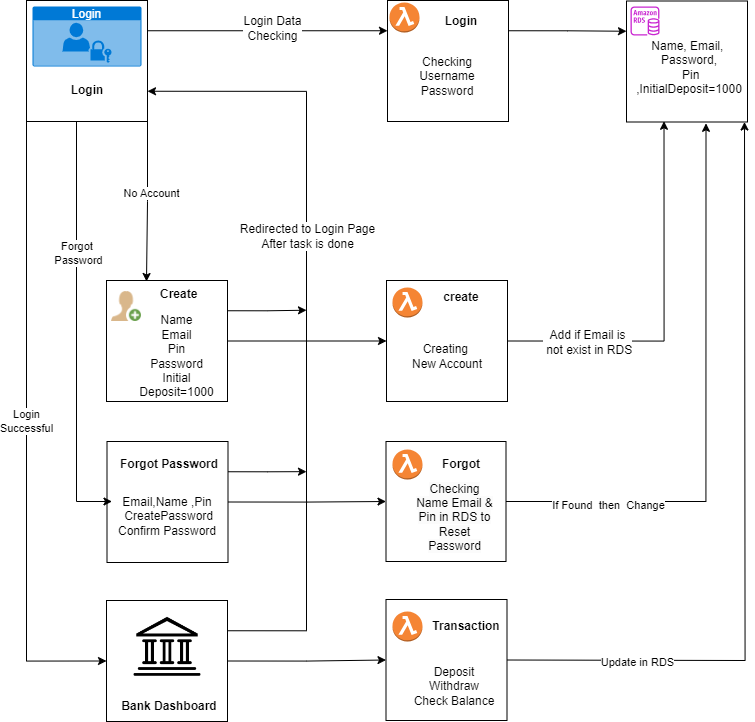

The diagram above was exported from draw.io. Its source (the exported page's mxGraphModel, read from the mxfile embedded in the PNG):
<mxGraphModel dx="1134" dy="637" grid="1" gridSize="10" guides="1" tooltips="1" connect="1" arrows="1" fold="1" page="1" pageScale="1" pageWidth="850" pageHeight="1100" math="0" shadow="0">
  <root>
    <mxCell id="0" />
    <mxCell id="1" parent="0" />
    <mxCell id="XwBc4jqcvp2wiYFgdIr2-15" style="edgeStyle=orthogonalEdgeStyle;rounded=0;orthogonalLoop=1;jettySize=auto;html=1;exitX=1;exitY=0.25;exitDx=0;exitDy=0;entryX=0;entryY=0.25;entryDx=0;entryDy=0;" parent="1" source="XwBc4jqcvp2wiYFgdIr2-1" target="XwBc4jqcvp2wiYFgdIr2-4" edge="1">
      <mxGeometry relative="1" as="geometry" />
    </mxCell>
    <mxCell id="c7Hcs27bpm43Gv9EyBvv-30" value="Text" style="edgeLabel;html=1;align=center;verticalAlign=middle;resizable=0;points=[];strokeColor=default;fontFamily=Helvetica;fontSize=12;fontColor=default;fillColor=default;" parent="XwBc4jqcvp2wiYFgdIr2-15" vertex="1" connectable="0">
      <mxGeometry x="0.0083" y="4" relative="1" as="geometry">
        <mxPoint x="-1" as="offset" />
      </mxGeometry>
    </mxCell>
    <mxCell id="c7Hcs27bpm43Gv9EyBvv-32" value="Login Data&lt;div&gt;Checking&lt;/div&gt;" style="edgeLabel;html=1;align=center;verticalAlign=middle;resizable=0;points=[];strokeColor=default;fontFamily=Helvetica;fontSize=12;fontColor=default;fillColor=default;" parent="XwBc4jqcvp2wiYFgdIr2-15" vertex="1" connectable="0">
      <mxGeometry x="0.05" y="3" relative="1" as="geometry">
        <mxPoint x="-1" as="offset" />
      </mxGeometry>
    </mxCell>
    <mxCell id="XwBc4jqcvp2wiYFgdIr2-1" value="" style="whiteSpace=wrap;html=1;aspect=fixed;" parent="1" vertex="1">
      <mxGeometry x="40" y="79" width="121" height="121" as="geometry" />
    </mxCell>
    <mxCell id="yz4X1OQPn6dZfFre1XK2-124" style="edgeStyle=orthogonalEdgeStyle;rounded=0;orthogonalLoop=1;jettySize=auto;html=1;exitX=1;exitY=0.25;exitDx=0;exitDy=0;entryX=0;entryY=0.25;entryDx=0;entryDy=0;" parent="1" source="XwBc4jqcvp2wiYFgdIr2-4" target="XwBc4jqcvp2wiYFgdIr2-10" edge="1">
      <mxGeometry relative="1" as="geometry" />
    </mxCell>
    <mxCell id="XwBc4jqcvp2wiYFgdIr2-4" value="" style="whiteSpace=wrap;html=1;aspect=fixed;" parent="1" vertex="1">
      <mxGeometry x="401" y="79" width="121" height="121" as="geometry" />
    </mxCell>
    <mxCell id="XwBc4jqcvp2wiYFgdIr2-5" value="Login" style="html=1;whiteSpace=wrap;strokeColor=none;fillColor=#0079D6;labelPosition=center;verticalLabelPosition=middle;verticalAlign=top;align=center;fontSize=12;outlineConnect=0;spacingTop=-6;fontColor=#FFFFFF;sketch=0;shape=mxgraph.sitemap.login;" parent="1" vertex="1">
      <mxGeometry x="46" y="85" width="109" height="60" as="geometry" />
    </mxCell>
    <mxCell id="XwBc4jqcvp2wiYFgdIr2-6" value="&lt;b&gt;Login&lt;/b&gt;&lt;div&gt;&lt;br&gt;&lt;/div&gt;" style="text;html=1;align=center;verticalAlign=middle;whiteSpace=wrap;rounded=0;" parent="1" vertex="1">
      <mxGeometry x="70.5" y="161" width="60" height="30" as="geometry" />
    </mxCell>
    <mxCell id="c7Hcs27bpm43Gv9EyBvv-6" style="edgeStyle=orthogonalEdgeStyle;rounded=0;orthogonalLoop=1;jettySize=auto;html=1;exitX=1;exitY=0.5;exitDx=0;exitDy=0;entryX=0;entryY=0.5;entryDx=0;entryDy=0;" parent="1" source="XwBc4jqcvp2wiYFgdIr2-8" target="XwBc4jqcvp2wiYFgdIr2-32" edge="1">
      <mxGeometry relative="1" as="geometry" />
    </mxCell>
    <mxCell id="8pA4P_vSkxNmLNF6NctB-4" style="edgeStyle=orthogonalEdgeStyle;rounded=0;orthogonalLoop=1;jettySize=auto;html=1;exitX=1;exitY=0.25;exitDx=0;exitDy=0;" edge="1" parent="1" source="XwBc4jqcvp2wiYFgdIr2-8">
      <mxGeometry relative="1" as="geometry">
        <mxPoint x="320" y="388.7142857142858" as="targetPoint" />
      </mxGeometry>
    </mxCell>
    <mxCell id="XwBc4jqcvp2wiYFgdIr2-8" value="" style="whiteSpace=wrap;html=1;aspect=fixed;" parent="1" vertex="1">
      <mxGeometry x="120" y="359" width="121" height="121" as="geometry" />
    </mxCell>
    <mxCell id="XwBc4jqcvp2wiYFgdIr2-10" value="" style="whiteSpace=wrap;html=1;aspect=fixed;" parent="1" vertex="1">
      <mxGeometry x="640" y="79.5" width="121" height="121" as="geometry" />
    </mxCell>
    <mxCell id="XwBc4jqcvp2wiYFgdIr2-12" value="" style="sketch=0;outlineConnect=0;fontColor=#232F3E;gradientColor=none;fillColor=#C925D1;strokeColor=none;dashed=0;verticalLabelPosition=bottom;verticalAlign=top;align=center;html=1;fontSize=12;fontStyle=0;aspect=fixed;pointerEvents=1;shape=mxgraph.aws4.rds_instance;" parent="1" vertex="1">
      <mxGeometry x="644" y="85" width="29" height="29" as="geometry" />
    </mxCell>
    <mxCell id="XwBc4jqcvp2wiYFgdIr2-22" value="Name, Email&lt;span style=&quot;background-color: initial;&quot;&gt;,&amp;nbsp;&lt;/span&gt;&lt;div&gt;&lt;span style=&quot;background-color: initial;&quot;&gt;P&lt;/span&gt;&lt;span style=&quot;background-color: initial;&quot;&gt;assword&lt;/span&gt;&lt;span style=&quot;background-color: initial;&quot;&gt;,&lt;/span&gt;&lt;/div&gt;&lt;div&gt;&lt;span style=&quot;background-color: initial;&quot;&gt;&amp;nbsp;P&lt;/span&gt;&lt;span style=&quot;background-color: initial;&quot;&gt;in ,InitialDeposit&lt;/span&gt;&lt;span style=&quot;background-color: initial;&quot;&gt;=1000&lt;/span&gt;&lt;/div&gt;" style="text;html=1;align=center;verticalAlign=middle;whiteSpace=wrap;rounded=0;" parent="1" vertex="1">
      <mxGeometry x="638" y="131" width="129.5" height="30" as="geometry" />
    </mxCell>
    <mxCell id="XwBc4jqcvp2wiYFgdIr2-29" value="&lt;b&gt;Create&lt;/b&gt;" style="text;whiteSpace=wrap;html=1;" parent="1" vertex="1">
      <mxGeometry x="172" y="359" width="50" height="30" as="geometry" />
    </mxCell>
    <mxCell id="XwBc4jqcvp2wiYFgdIr2-32" value="" style="whiteSpace=wrap;html=1;aspect=fixed;" parent="1" vertex="1">
      <mxGeometry x="400" y="359" width="121" height="121" as="geometry" />
    </mxCell>
    <mxCell id="XwBc4jqcvp2wiYFgdIr2-36" style="edgeStyle=orthogonalEdgeStyle;rounded=0;orthogonalLoop=1;jettySize=auto;html=1;exitX=1;exitY=0.5;exitDx=0;exitDy=0;entryX=0.31;entryY=0.994;entryDx=0;entryDy=0;entryPerimeter=0;" parent="1" source="XwBc4jqcvp2wiYFgdIr2-32" target="XwBc4jqcvp2wiYFgdIr2-10" edge="1">
      <mxGeometry relative="1" as="geometry" />
    </mxCell>
    <mxCell id="c7Hcs27bpm43Gv9EyBvv-29" value="Add if Email is&lt;div&gt;&amp;nbsp;not exist in RDS&lt;/div&gt;" style="edgeLabel;html=1;align=center;verticalAlign=middle;resizable=0;points=[];strokeColor=default;fontFamily=Helvetica;fontSize=12;fontColor=default;fillColor=default;" parent="XwBc4jqcvp2wiYFgdIr2-36" vertex="1" connectable="0">
      <mxGeometry x="-0.5783" y="-1" relative="1" as="geometry">
        <mxPoint x="-1" as="offset" />
      </mxGeometry>
    </mxCell>
    <mxCell id="XwBc4jqcvp2wiYFgdIr2-41" value="Name&lt;div&gt;Email&lt;/div&gt;&lt;div&gt;Pin&lt;/div&gt;&lt;div&gt;Password&lt;/div&gt;&lt;div&gt;Initial Deposit=1000&lt;/div&gt;" style="text;html=1;align=center;verticalAlign=middle;whiteSpace=wrap;rounded=0;" parent="1" vertex="1">
      <mxGeometry x="140.5" y="420" width="99" height="30" as="geometry" />
    </mxCell>
    <mxCell id="XwBc4jqcvp2wiYFgdIr2-46" value="" style="outlineConnect=0;dashed=0;verticalLabelPosition=bottom;verticalAlign=top;align=center;html=1;shape=mxgraph.aws3.lambda_function;fillColor=#F58534;gradientColor=none;" parent="1" vertex="1">
      <mxGeometry x="406" y="366" width="30" height="30" as="geometry" />
    </mxCell>
    <mxCell id="c7Hcs27bpm43Gv9EyBvv-5" style="edgeStyle=orthogonalEdgeStyle;rounded=0;orthogonalLoop=1;jettySize=auto;html=1;exitX=1;exitY=0.5;exitDx=0;exitDy=0;entryX=0;entryY=0.5;entryDx=0;entryDy=0;" parent="1" source="XwBc4jqcvp2wiYFgdIr2-49" target="XwBc4jqcvp2wiYFgdIr2-38" edge="1">
      <mxGeometry relative="1" as="geometry" />
    </mxCell>
    <mxCell id="8pA4P_vSkxNmLNF6NctB-5" style="edgeStyle=orthogonalEdgeStyle;rounded=0;orthogonalLoop=1;jettySize=auto;html=1;exitX=1;exitY=0.25;exitDx=0;exitDy=0;" edge="1" parent="1" source="XwBc4jqcvp2wiYFgdIr2-49">
      <mxGeometry relative="1" as="geometry">
        <mxPoint x="320" y="550.1428571428571" as="targetPoint" />
      </mxGeometry>
    </mxCell>
    <mxCell id="XwBc4jqcvp2wiYFgdIr2-49" value="" style="whiteSpace=wrap;html=1;aspect=fixed;" parent="1" vertex="1">
      <mxGeometry x="120.5" y="520" width="121" height="121" as="geometry" />
    </mxCell>
    <mxCell id="yz4X1OQPn6dZfFre1XK2-4" value="" style="shape=image;html=1;verticalAlign=top;verticalLabelPosition=bottom;labelBackgroundColor=#ffffff;imageAspect=0;aspect=fixed;image=https://cdn3.iconfinder.com/data/icons/miscellaneous-80/60/add_user-128.png" parent="1" vertex="1">
      <mxGeometry x="125" y="370" width="30" height="30" as="geometry" />
    </mxCell>
    <mxCell id="yz4X1OQPn6dZfFre1XK2-106" style="edgeStyle=orthogonalEdgeStyle;rounded=0;orthogonalLoop=1;jettySize=auto;html=1;exitX=1;exitY=0.5;exitDx=0;exitDy=0;entryX=0.657;entryY=1.011;entryDx=0;entryDy=0;entryPerimeter=0;" parent="1" source="XwBc4jqcvp2wiYFgdIr2-38" target="XwBc4jqcvp2wiYFgdIr2-10" edge="1">
      <mxGeometry relative="1" as="geometry">
        <mxPoint x="470" y="577.3333333333335" as="targetPoint" />
      </mxGeometry>
    </mxCell>
    <mxCell id="yz4X1OQPn6dZfFre1XK2-160" value="If Found&amp;nbsp; then&amp;nbsp; Change" style="edgeLabel;html=1;align=center;verticalAlign=middle;resizable=0;points=[];" parent="yz4X1OQPn6dZfFre1XK2-106" connectable="0" vertex="1">
      <mxGeometry x="-0.6478" y="-3" relative="1" as="geometry">
        <mxPoint as="offset" />
      </mxGeometry>
    </mxCell>
    <mxCell id="XwBc4jqcvp2wiYFgdIr2-38" value="" style="whiteSpace=wrap;html=1;aspect=fixed;" parent="1" vertex="1">
      <mxGeometry x="399.5" y="520" width="120" height="120" as="geometry" />
    </mxCell>
    <mxCell id="yz4X1OQPn6dZfFre1XK2-108" value="" style="outlineConnect=0;dashed=0;verticalLabelPosition=bottom;verticalAlign=top;align=center;html=1;shape=mxgraph.aws3.lambda_function;fillColor=#F58534;gradientColor=none;" parent="1" vertex="1">
      <mxGeometry x="406" y="528" width="30" height="30" as="geometry" />
    </mxCell>
    <mxCell id="yz4X1OQPn6dZfFre1XK2-109" value="&lt;b&gt;Forgot Password&lt;/b&gt;" style="text;html=1;align=center;verticalAlign=middle;whiteSpace=wrap;rounded=0;" parent="1" vertex="1">
      <mxGeometry x="122.5" y="528" width="120" height="30" as="geometry" />
    </mxCell>
    <mxCell id="yz4X1OQPn6dZfFre1XK2-112" value="" style="outlineConnect=0;dashed=0;verticalLabelPosition=bottom;verticalAlign=top;align=center;html=1;shape=mxgraph.aws3.lambda_function;fillColor=#F58534;gradientColor=none;" parent="1" vertex="1">
      <mxGeometry x="403" y="81" width="30" height="30" as="geometry" />
    </mxCell>
    <mxCell id="yz4X1OQPn6dZfFre1XK2-115" value="&lt;div&gt;Email,Name ,P&lt;span style=&quot;background-color: initial;&quot;&gt;in&lt;/span&gt;&lt;/div&gt;&lt;div&gt;&amp;nbsp;CreatePassword&lt;/div&gt;&lt;div&gt;Confirm Password&lt;/div&gt;" style="text;html=1;align=center;verticalAlign=middle;whiteSpace=wrap;rounded=0;" parent="1" vertex="1">
      <mxGeometry x="125.5" y="580" width="110" height="30" as="geometry" />
    </mxCell>
    <mxCell id="yz4X1OQPn6dZfFre1XK2-125" value="Checking Username&lt;div&gt;Password&lt;/div&gt;" style="text;html=1;align=center;verticalAlign=middle;whiteSpace=wrap;rounded=0;" parent="1" vertex="1">
      <mxGeometry x="430.5" y="140" width="60" height="30" as="geometry" />
    </mxCell>
    <mxCell id="yz4X1OQPn6dZfFre1XK2-126" value="&lt;b&gt;Forgot&lt;/b&gt;" style="text;html=1;align=center;verticalAlign=middle;whiteSpace=wrap;rounded=0;" parent="1" vertex="1">
      <mxGeometry x="445" y="528" width="60" height="30" as="geometry" />
    </mxCell>
    <mxCell id="yz4X1OQPn6dZfFre1XK2-127" value="&lt;b&gt;create&lt;/b&gt;" style="text;html=1;align=center;verticalAlign=middle;whiteSpace=wrap;rounded=0;" parent="1" vertex="1">
      <mxGeometry x="445" y="361" width="60" height="30" as="geometry" />
    </mxCell>
    <mxCell id="yz4X1OQPn6dZfFre1XK2-128" value="&lt;b&gt;Login&lt;/b&gt;" style="text;html=1;align=center;verticalAlign=middle;whiteSpace=wrap;rounded=0;" parent="1" vertex="1">
      <mxGeometry x="445" y="84.5" width="60" height="30" as="geometry" />
    </mxCell>
    <mxCell id="yz4X1OQPn6dZfFre1XK2-129" value="Creating&amp;nbsp;&lt;div&gt;New Account&lt;/div&gt;" style="text;html=1;align=center;verticalAlign=middle;whiteSpace=wrap;rounded=0;" parent="1" vertex="1">
      <mxGeometry x="420.5" y="420" width="80" height="30" as="geometry" />
    </mxCell>
    <mxCell id="yz4X1OQPn6dZfFre1XK2-130" value="&lt;span style=&quot;color: rgb(0, 0, 0); font-family: Helvetica; font-size: 12px; font-style: normal; font-variant-ligatures: normal; font-variant-caps: normal; font-weight: 400; letter-spacing: normal; orphans: 2; text-align: center; text-indent: 0px; text-transform: none; widows: 2; word-spacing: 0px; -webkit-text-stroke-width: 0px; white-space: normal; background-color: rgb(251, 251, 251); text-decoration-thickness: initial; text-decoration-style: initial; text-decoration-color: initial; display: inline !important; float: none;&quot;&gt;Checking Name Email &amp;amp; Pin in RDS to Reset Password&lt;/span&gt;" style="text;html=1;align=center;verticalAlign=middle;whiteSpace=wrap;rounded=0;" parent="1" vertex="1">
      <mxGeometry x="425.5" y="550" width="84.5" height="91" as="geometry" />
    </mxCell>
    <mxCell id="yz4X1OQPn6dZfFre1XK2-139" style="edgeStyle=orthogonalEdgeStyle;rounded=0;orthogonalLoop=1;jettySize=auto;html=1;exitX=0.25;exitY=1;exitDx=0;exitDy=0;entryX=0;entryY=0;entryDx=0;entryDy=0;" parent="1" source="XwBc4jqcvp2wiYFgdIr2-1" target="yz4X1OQPn6dZfFre1XK2-115" edge="1">
      <mxGeometry relative="1" as="geometry">
        <Array as="points">
          <mxPoint x="90" y="200" />
          <mxPoint x="90" y="580" />
        </Array>
        <mxPoint x="120" y="560" as="targetPoint" />
      </mxGeometry>
    </mxCell>
    <mxCell id="c7Hcs27bpm43Gv9EyBvv-2" value="Forgot&amp;nbsp;&lt;div&gt;Password&lt;/div&gt;" style="edgeLabel;html=1;align=center;verticalAlign=middle;resizable=0;points=[];" parent="yz4X1OQPn6dZfFre1XK2-139" vertex="1" connectable="0">
      <mxGeometry x="-0.3065" y="1" relative="1" as="geometry">
        <mxPoint as="offset" />
      </mxGeometry>
    </mxCell>
    <mxCell id="yz4X1OQPn6dZfFre1XK2-141" style="edgeStyle=orthogonalEdgeStyle;rounded=0;orthogonalLoop=1;jettySize=auto;html=1;exitX=1;exitY=1;exitDx=0;exitDy=0;" parent="1" source="XwBc4jqcvp2wiYFgdIr2-1" edge="1">
      <mxGeometry relative="1" as="geometry">
        <mxPoint x="160" y="360" as="targetPoint" />
      </mxGeometry>
    </mxCell>
    <mxCell id="c7Hcs27bpm43Gv9EyBvv-1" value="No Account" style="edgeLabel;html=1;align=center;verticalAlign=middle;resizable=0;points=[];" parent="yz4X1OQPn6dZfFre1XK2-141" vertex="1" connectable="0">
      <mxGeometry x="-0.1063" y="3" relative="1" as="geometry">
        <mxPoint as="offset" />
      </mxGeometry>
    </mxCell>
    <mxCell id="c7Hcs27bpm43Gv9EyBvv-12" style="edgeStyle=orthogonalEdgeStyle;rounded=0;orthogonalLoop=1;jettySize=auto;html=1;exitX=1;exitY=0.5;exitDx=0;exitDy=0;entryX=0;entryY=0.5;entryDx=0;entryDy=0;" parent="1" source="yz4X1OQPn6dZfFre1XK2-143" target="c7Hcs27bpm43Gv9EyBvv-9" edge="1">
      <mxGeometry relative="1" as="geometry" />
    </mxCell>
    <mxCell id="yz4X1OQPn6dZfFre1XK2-143" value="" style="whiteSpace=wrap;html=1;aspect=fixed;" parent="1" vertex="1">
      <mxGeometry x="120" y="679" width="121" height="121" as="geometry" />
    </mxCell>
    <mxCell id="yz4X1OQPn6dZfFre1XK2-145" value="&lt;b&gt;Bank Dashboard&lt;/b&gt;" style="text;html=1;align=center;verticalAlign=middle;whiteSpace=wrap;rounded=0;" parent="1" vertex="1">
      <mxGeometry x="113.75" y="770" width="137.5" height="30" as="geometry" />
    </mxCell>
    <mxCell id="yz4X1OQPn6dZfFre1XK2-148" style="edgeStyle=orthogonalEdgeStyle;rounded=0;orthogonalLoop=1;jettySize=auto;html=1;exitX=0;exitY=1;exitDx=0;exitDy=0;entryX=0;entryY=0.5;entryDx=0;entryDy=0;" parent="1" source="XwBc4jqcvp2wiYFgdIr2-1" target="yz4X1OQPn6dZfFre1XK2-143" edge="1">
      <mxGeometry relative="1" as="geometry">
        <mxPoint x="40" y="720" as="targetPoint" />
        <Array as="points">
          <mxPoint x="40" y="740" />
        </Array>
      </mxGeometry>
    </mxCell>
    <mxCell id="c7Hcs27bpm43Gv9EyBvv-3" value="Login&lt;div&gt;Successful&lt;/div&gt;" style="edgeLabel;html=1;align=center;verticalAlign=middle;resizable=0;points=[];" parent="yz4X1OQPn6dZfFre1XK2-148" vertex="1" connectable="0">
      <mxGeometry x="-0.0333" y="-1" relative="1" as="geometry">
        <mxPoint y="-1" as="offset" />
      </mxGeometry>
    </mxCell>
    <mxCell id="c7Hcs27bpm43Gv9EyBvv-13" style="edgeStyle=orthogonalEdgeStyle;rounded=0;orthogonalLoop=1;jettySize=auto;html=1;exitX=1;exitY=0.5;exitDx=0;exitDy=0;entryX=1;entryY=1;entryDx=0;entryDy=0;" parent="1" edge="1">
      <mxGeometry relative="1" as="geometry">
        <mxPoint x="517.5000000000002" y="738.5" as="sourcePoint" />
        <mxPoint x="758.0000000000002" y="200.4999999999999" as="targetPoint" />
      </mxGeometry>
    </mxCell>
    <mxCell id="c7Hcs27bpm43Gv9EyBvv-21" value="Update in RDS" style="edgeLabel;html=1;align=center;verticalAlign=middle;resizable=0;points=[];" parent="c7Hcs27bpm43Gv9EyBvv-13" vertex="1" connectable="0">
      <mxGeometry x="-0.6602" y="-2" relative="1" as="geometry">
        <mxPoint as="offset" />
      </mxGeometry>
    </mxCell>
    <mxCell id="c7Hcs27bpm43Gv9EyBvv-25" style="edgeStyle=orthogonalEdgeStyle;rounded=0;orthogonalLoop=1;jettySize=auto;html=1;exitX=1;exitY=0.25;exitDx=0;exitDy=0;fontFamily=Helvetica;fontSize=12;fontColor=default;entryX=1;entryY=0.75;entryDx=0;entryDy=0;" parent="1" source="yz4X1OQPn6dZfFre1XK2-143" target="XwBc4jqcvp2wiYFgdIr2-1" edge="1">
      <mxGeometry relative="1" as="geometry">
        <Array as="points">
          <mxPoint x="320" y="709" />
          <mxPoint x="320" y="170" />
        </Array>
        <mxPoint x="369.0000000000002" y="708.4999999999998" as="sourcePoint" />
        <mxPoint x="170" y="180" as="targetPoint" />
      </mxGeometry>
    </mxCell>
    <mxCell id="c7Hcs27bpm43Gv9EyBvv-28" value="Redirected to Login Page&lt;div&gt;After task is done&lt;/div&gt;" style="edgeLabel;html=1;align=center;verticalAlign=middle;resizable=0;points=[];strokeColor=default;fontFamily=Helvetica;fontSize=12;fontColor=default;fillColor=default;" parent="c7Hcs27bpm43Gv9EyBvv-25" vertex="1" connectable="0">
      <mxGeometry x="0.2191" relative="1" as="geometry">
        <mxPoint as="offset" />
      </mxGeometry>
    </mxCell>
    <mxCell id="c7Hcs27bpm43Gv9EyBvv-9" value="" style="whiteSpace=wrap;html=1;aspect=fixed;" parent="1" vertex="1">
      <mxGeometry x="399.5" y="678" width="121" height="121" as="geometry" />
    </mxCell>
    <mxCell id="c7Hcs27bpm43Gv9EyBvv-15" value="" style="shape=image;html=1;verticalAlign=top;verticalLabelPosition=bottom;labelBackgroundColor=#ffffff;imageAspect=0;aspect=fixed;image=https://cdn4.iconfinder.com/data/icons/48-bubbles/48/04.Bank-128.png" parent="1" vertex="1">
      <mxGeometry x="146" y="690" width="70" height="70" as="geometry" />
    </mxCell>
    <mxCell id="c7Hcs27bpm43Gv9EyBvv-17" value="Deposit&lt;div&gt;Withdraw&lt;/div&gt;&lt;div&gt;Check Balance&lt;/div&gt;" style="text;html=1;align=center;verticalAlign=middle;whiteSpace=wrap;rounded=0;" parent="1" vertex="1">
      <mxGeometry x="412.75" y="750" width="110" height="30" as="geometry" />
    </mxCell>
    <mxCell id="c7Hcs27bpm43Gv9EyBvv-19" value="&lt;b&gt;Transaction&lt;/b&gt;" style="text;html=1;align=center;verticalAlign=middle;whiteSpace=wrap;rounded=0;" parent="1" vertex="1">
      <mxGeometry x="450" y="690" width="60" height="30" as="geometry" />
    </mxCell>
    <mxCell id="c7Hcs27bpm43Gv9EyBvv-20" value="" style="outlineConnect=0;dashed=0;verticalLabelPosition=bottom;verticalAlign=top;align=center;html=1;shape=mxgraph.aws3.lambda_function;fillColor=#F58534;gradientColor=none;" parent="1" vertex="1">
      <mxGeometry x="406" y="690" width="30" height="30" as="geometry" />
    </mxCell>
  </root>
</mxGraphModel>